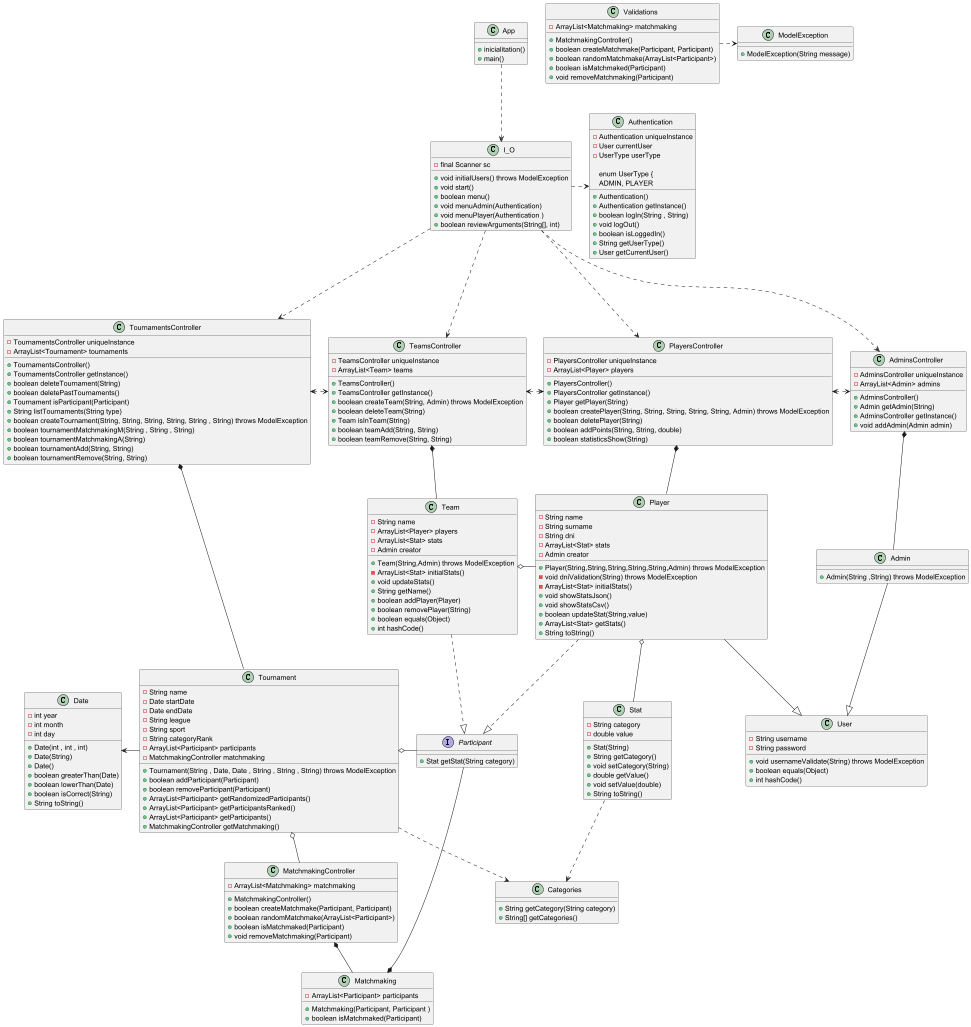

The diagram above was rendered by PlantUML. Its source (embedded in the PNG):
@startuml uml

App ..> I_O
I_O ...> TournamentsController
I_O ...> TeamsController
I_O ...> PlayersController
I_O ...> AdminsController
I_O .> Authentication
TeamsController <.> PlayersController
PlayersController <.> AdminsController
TournamentsController <.> TeamsController
TournamentsController *-- Tournament
Tournament o-- MatchmakingController
MatchmakingController *-- Matchmaking
AdminsController *-- Admin
PlayersController *-- Player
Player o-- Stat
Stat ..> Categories
TeamsController *-- Team
Team o- Player
Tournament o- Participant
Date <- Tournament
Tournament ..> Categories
Team ..|> Participant
Player ..|> Participant
Player --|> User
Admin --|> User
Participant ---* Matchmaking
Validations .> ModelException


class App{
    +inicialitation()
    +main()
}

class User{
    - String username
    - String password
    + void usernameValidate(String) throws ModelException
    + boolean equals(Object)
    + int hashCode()
}

class Player{
    - String name
    - String surname
    - String dni
    - ArrayList<Stat> stats
    - Admin creator
    + Player(String,String,String,String,String,Admin) throws ModelException
    - void dniValidation(String) throws ModelException
    - ArrayList<Stat> initialStats()
    + void showStatsJson()
    + void showStatsCsv()
    + boolean updateStat(String,value)
    + ArrayList<Stat> getStats()
    + String toString()
}

class Admin{
    + Admin(String ,String) throws ModelException
}

class Categories{
    +String getCategory(String category)
    +String[] getCategories()
}

class Stat{
    - String category
    - double value
    + Stat(String)
    + String getCategory()
    + void setCategory(String)
    + double getValue()
    + void setValue(double)
    + String toString()
}

class Team{
    - String name
    - ArrayList<Player> players
    - ArrayList<Stat> stats
    - Admin creator
    + Team(String,Admin) throws ModelException
    - ArrayList<Stat> initialStats()
    + void updateStats()
    + String getName()
    + boolean addPlayer(Player)
    + boolean removePlayer(String)
    + boolean equals(Object)
    + int hashCode()
}

class Matchmaking{
    - ArrayList<Participant> participants
    + Matchmaking(Participant, Participant )
    + boolean isMatchmaked(Participant)
}

class Tournament{
    - String name
    - Date startDate
    - Date endDate
    - String league
    - String sport
    - String categoryRank
    - ArrayList<Participant> participants
    - MatchmakingController matchmaking
    + Tournament(String , Date, Date , String , String , String) throws ModelException
    + boolean addParticipant(Participant)
    + boolean removeParticipant(Participant)
    + ArrayList<Participant> getRandomizedParticipants()
    + ArrayList<Participant> getParticipantsRanked()
    + ArrayList<Participant> getParticipants()
    + MatchmakingController getMatchmaking()
}

class AdminsController{
    - AdminsController uniqueInstance
    - ArrayList<Admin> admins
    + AdminsController()
    + Admin getAdmin(String)
    + AdminsController getInstance()
    + void addAdmin(Admin admin)
}

class PlayersController{
    - PlayersController uniqueInstance
    - ArrayList<Player> players
    + PlayersController()
    + PlayersController getInstance()
    + Player getPlayer(String)
    + boolean createPlayer(String, String, String, String, String, Admin) throws ModelException
    + boolean deletePlayer(String)
    + boolean addPoints(String, String, double)
    + boolean statisticsShow(String)
}

class Authentication{
    - Authentication uniqueInstance
    - User currentUser
    - UserType userType
    + Authentication()
    + Authentication getInstance()
    + boolean logIn(String , String)
    + void logOut()
    + boolean isLoggedIn()
    + String getUserType()
    + User getCurrentUser()

    enum UserType {
        ADMIN, PLAYER
}

class TournamentsController{
    - TournamentsController uniqueInstance
    - ArrayList<Tournament> tournaments
    + TournamentsController()
    + TournamentsController getInstance()
    + boolean deleteTournament(String)
    + boolean deletePastTournaments()
    + Tournament isParticipant(Participant)
    + String listTournaments(String type)
    + boolean createTournament(String, String, String, String, String , String) throws ModelException
    + boolean tournamentMatchmakingM(String , String , String)
    + boolean tournamentMatchmakingA(String)
    + boolean tournamentAdd(String, String)
    + boolean tournamentRemove(String, String)
}

class TeamsController{
    - TeamsController uniqueInstance
    - ArrayList<Team> teams
    + TeamsController()
    + TeamsController getInstance()
    + boolean createTeam(String, Admin) throws ModelException
    + boolean deleteTeam(String)
    + Team isInTeam(String)
    + boolean teamAdd(String, String)
    + boolean teamRemove(String, String)
}

interface Participant{
    + Stat getStat(String category)
}

class ModelException{
    + ModelException(String message)
}

class Date{
    - int year
    - int month
    - int day
    + Date(int , int , int)
    + Date(String)
    + Date()
    + boolean greaterThan(Date)
    + boolean lowerThan(Date)
    + boolean isCorrect(String)
    + String toString()
}

class I_O{
    - final Scanner sc
    + void initialUsers() throws ModelException
    + void start()
    + boolean menu()
    + void menuAdmin(Authentication)
    + void menuPlayer(Authentication )
    + boolean reviewArguments(String[], int)
}

class MatchmakingController{
    - ArrayList<Matchmaking> matchmaking
    + MatchmakingController()
    + boolean createMatchmake(Participant, Participant)
    + boolean randomMatchmake(ArrayList<Participant>)
    + boolean isMatchmaked(Participant)
    + void removeMatchmaking(Participant)
}

class Validations{
    - ArrayList<Matchmaking> matchmaking
    + MatchmakingController()
    + boolean createMatchmake(Participant, Participant)
    + boolean randomMatchmake(ArrayList<Participant>)
    + boolean isMatchmaked(Participant)
    + void removeMatchmaking(Participant)
}

@enduml